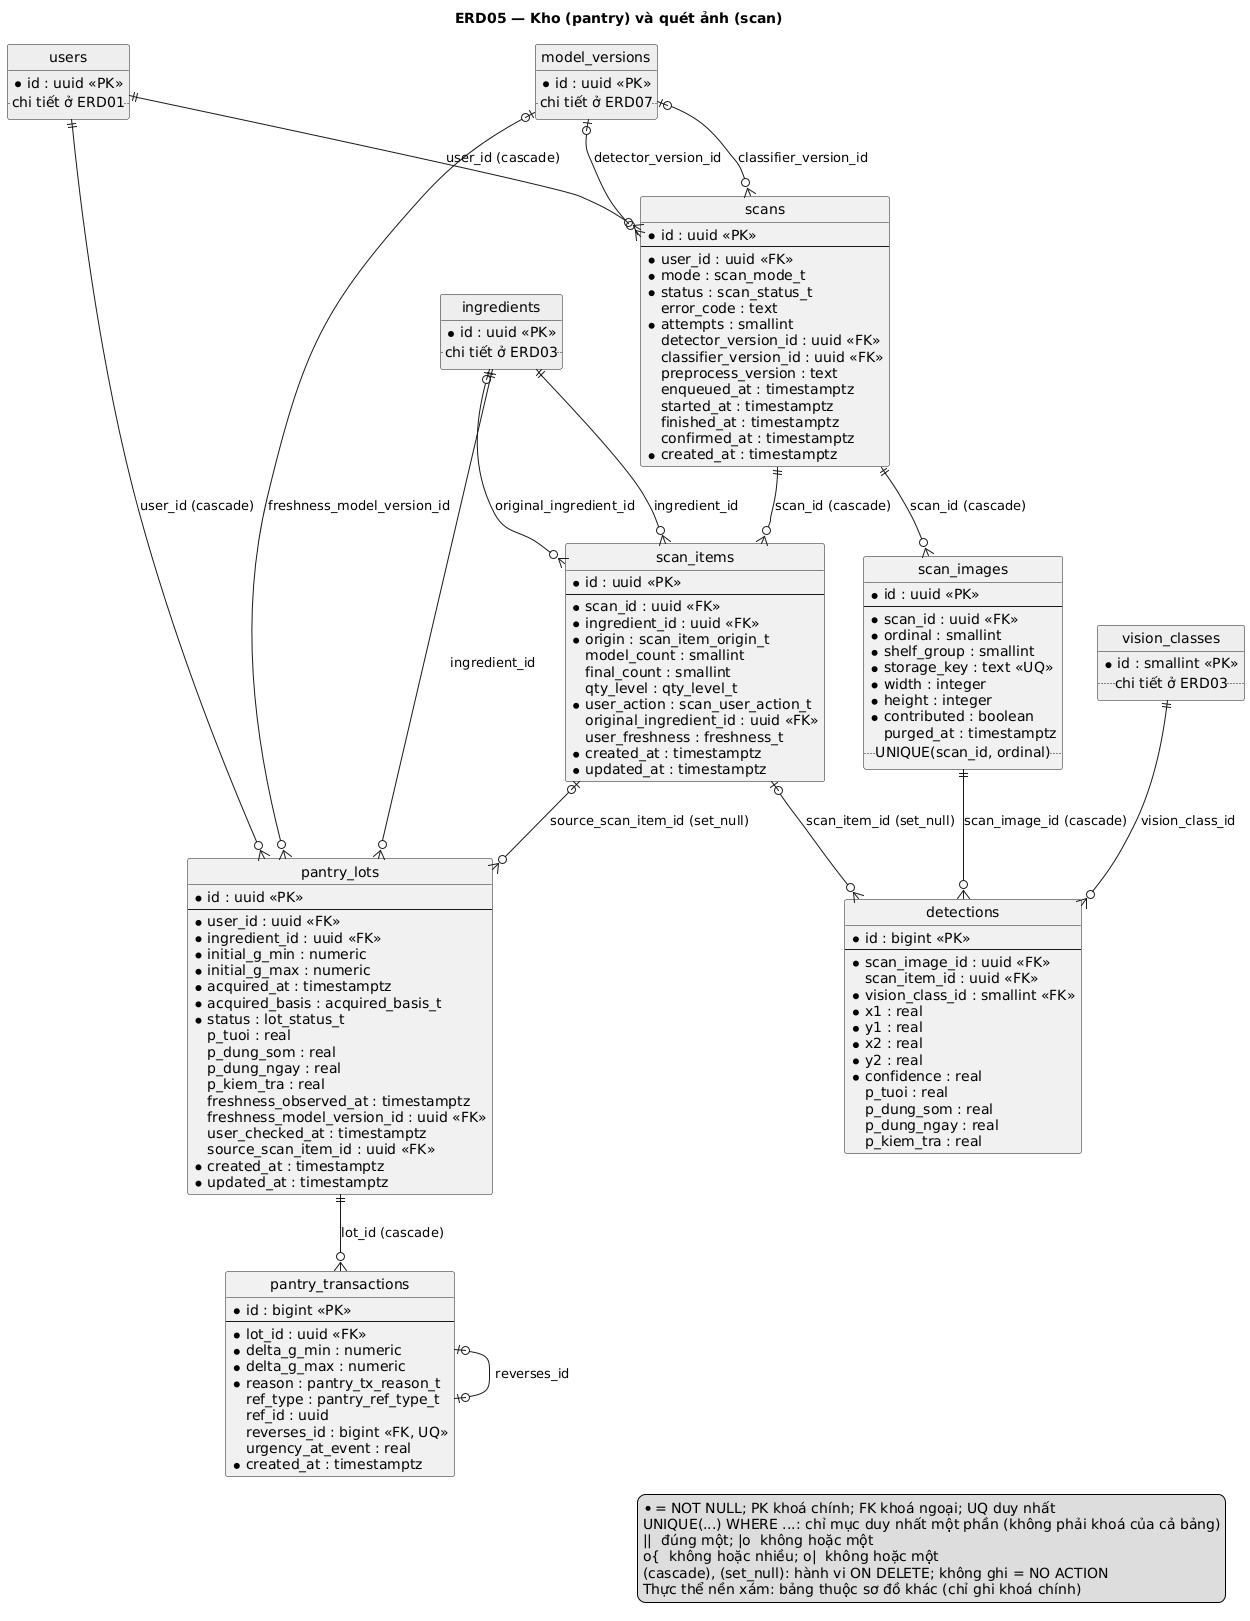

The diagram above was rendered by PlantUML. Its source (embedded in the PNG):
@startuml
title ERD05 — Kho (pantry) và quét ảnh (scan)
hide circle

entity "pantry_lots" as pantry_lots {
  * id : uuid <<PK>>
  --
  * user_id : uuid <<FK>>
  * ingredient_id : uuid <<FK>>
  * initial_g_min : numeric
  * initial_g_max : numeric
  * acquired_at : timestamptz
  * acquired_basis : acquired_basis_t
  * status : lot_status_t
    p_tuoi : real
    p_dung_som : real
    p_dung_ngay : real
    p_kiem_tra : real
    freshness_observed_at : timestamptz
    freshness_model_version_id : uuid <<FK>>
    user_checked_at : timestamptz
    source_scan_item_id : uuid <<FK>>
  * created_at : timestamptz
  * updated_at : timestamptz
}
entity "pantry_transactions" as pantry_transactions {
  * id : bigint <<PK>>
  --
  * lot_id : uuid <<FK>>
  * delta_g_min : numeric
  * delta_g_max : numeric
  * reason : pantry_tx_reason_t
    ref_type : pantry_ref_type_t
    ref_id : uuid
    reverses_id : bigint <<FK, UQ>>
    urgency_at_event : real
  * created_at : timestamptz
}
entity "scans" as scans {
  * id : uuid <<PK>>
  --
  * user_id : uuid <<FK>>
  * mode : scan_mode_t
  * status : scan_status_t
    error_code : text
  * attempts : smallint
    detector_version_id : uuid <<FK>>
    classifier_version_id : uuid <<FK>>
    preprocess_version : text
    enqueued_at : timestamptz
    started_at : timestamptz
    finished_at : timestamptz
    confirmed_at : timestamptz
  * created_at : timestamptz
}
entity "scan_images" as scan_images {
  * id : uuid <<PK>>
  --
  * scan_id : uuid <<FK>>
  * ordinal : smallint
  * shelf_group : smallint
  * storage_key : text <<UQ>>
  * width : integer
  * height : integer
  * contributed : boolean
    purged_at : timestamptz
  .. UNIQUE(scan_id, ordinal) ..
}
entity "scan_items" as scan_items {
  * id : uuid <<PK>>
  --
  * scan_id : uuid <<FK>>
  * ingredient_id : uuid <<FK>>
  * origin : scan_item_origin_t
    model_count : smallint
    final_count : smallint
    qty_level : qty_level_t
  * user_action : scan_user_action_t
    original_ingredient_id : uuid <<FK>>
    user_freshness : freshness_t
  * created_at : timestamptz
  * updated_at : timestamptz
}
entity "detections" as detections {
  * id : bigint <<PK>>
  --
  * scan_image_id : uuid <<FK>>
    scan_item_id : uuid <<FK>>
  * vision_class_id : smallint <<FK>>
  * x1 : real
  * y1 : real
  * x2 : real
  * y2 : real
  * confidence : real
    p_tuoi : real
    p_dung_som : real
    p_dung_ngay : real
    p_kiem_tra : real
}
entity "users" as users #EEEEEE {
  * id : uuid <<PK>>
  .. chi tiết ở ERD01 ..
}
entity "ingredients" as ingredients #EEEEEE {
  * id : uuid <<PK>>
  .. chi tiết ở ERD03 ..
}
entity "model_versions" as model_versions #EEEEEE {
  * id : uuid <<PK>>
  .. chi tiết ở ERD07 ..
}
entity "vision_classes" as vision_classes #EEEEEE {
  * id : smallint <<PK>>
  .. chi tiết ở ERD03 ..
}

users ||--o{ pantry_lots : user_id (cascade)
ingredients ||--o{ pantry_lots : ingredient_id
model_versions |o--o{ pantry_lots : freshness_model_version_id
scan_items |o--o{ pantry_lots : source_scan_item_id (set_null)
pantry_lots ||--o{ pantry_transactions : lot_id (cascade)
pantry_transactions |o--o| pantry_transactions : reverses_id
users ||--o{ scans : user_id (cascade)
model_versions |o--o{ scans : detector_version_id
model_versions |o--o{ scans : classifier_version_id
scans ||--o{ scan_images : scan_id (cascade)
scans ||--o{ scan_items : scan_id (cascade)
ingredients ||--o{ scan_items : ingredient_id
ingredients |o--o{ scan_items : original_ingredient_id
scan_images ||--o{ detections : scan_image_id (cascade)
scan_items |o--o{ detections : scan_item_id (set_null)
vision_classes ||--o{ detections : vision_class_id

legend right
  * = NOT NULL; PK khoá chính; FK khoá ngoại; UQ duy nhất
  UNIQUE(...) WHERE ...: chỉ mục duy nhất một phần (không phải khoá của cả bảng)
  ||  đúng một; |o  không hoặc một
  o{  không hoặc nhiều; o|  không hoặc một
  (cascade), (set_null): hành vi ON DELETE; không ghi = NO ACTION
  Thực thể nền xám: bảng thuộc sơ đồ khác (chỉ ghi khoá chính)
endlegend

@enduml